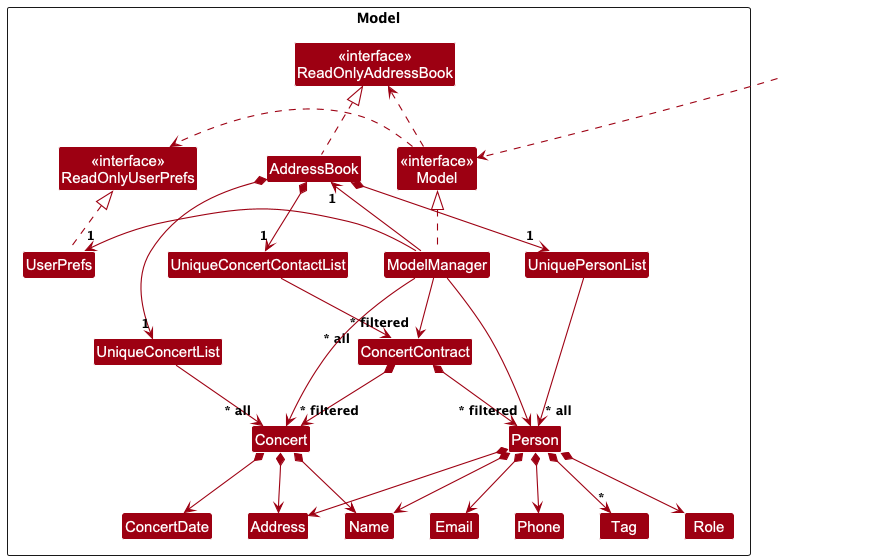

The diagram above was rendered by PlantUML. Its source (embedded in the PNG):
@startuml
!include style.puml
skinparam arrowThickness 1.1
skinparam arrowColor MODEL_COLOR
skinparam classBackgroundColor MODEL_COLOR

Package Model as ModelPackage <<Rectangle>>{
Class "<<interface>>\nReadOnlyAddressBook" as ReadOnlyAddressBook
Class "<<interface>>\nReadOnlyUserPrefs" as ReadOnlyUserPrefs
Class "<<interface>>\nModel" as Model
Class AddressBook
Class ModelManager
Class UserPrefs

Class UniquePersonList
Class UniqueConcertList
Class UniqueConcertContactList
Class Person
Class Concert
Class ConcertContract
Class ConcertDate
Class Address
Class Email
Class Name
Class Phone
Class Role
Class Tag

Class I #FFFFFF
}

Class HiddenOutside #FFFFFF
HiddenOutside ..> Model

AddressBook .up.|> ReadOnlyAddressBook

ModelManager .up.|> Model
Model .right.> ReadOnlyUserPrefs
Model .left.> ReadOnlyAddressBook
ModelManager -left-> "1" AddressBook
ModelManager -right-> "1" UserPrefs
UserPrefs .up.|> ReadOnlyUserPrefs

AddressBook *--> "1" UniquePersonList
AddressBook *--> "1" UniqueConcertList
AddressBook *--> "1" UniqueConcertContactList
UniquePersonList --> "~* all" Person
UniqueConcertList --> "~* all" Concert
UniqueConcertContactList --> "~* all" ConcertContract
Person *--> Name
Person *--> Phone
Person *--> Email
Person *--> Address
Person *--> Role
Person *--> "*" Tag
Concert *--> Name
Concert *--> Address
Concert *--> ConcertDate
ConcertContract *--> Person
ConcertContract *--> Concert

Person -[hidden]up--> I
UniquePersonList -[hidden]right-> I

Name -[hidden]right-> Phone
Phone -[hidden]right-> Address
Address -[hidden]right-> Email

ModelManager --> "~* filtered" Person
ModelManager --> "~* filtered" Concert
ModelManager --> "~* filtered" ConcertContract
@enduml